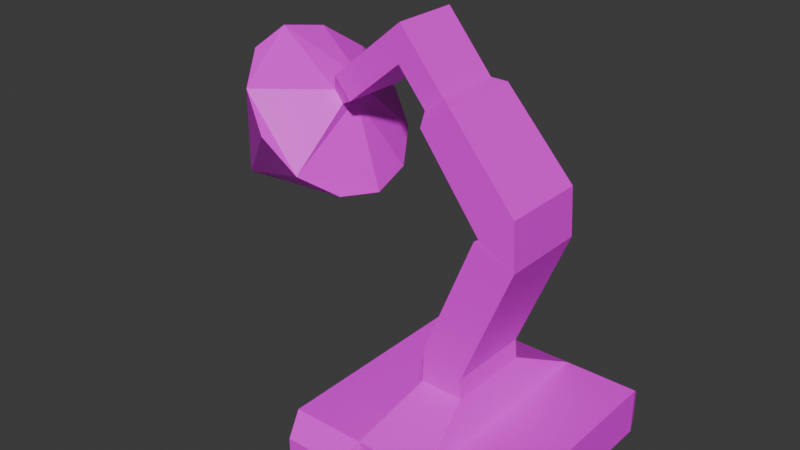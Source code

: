 # Source: Drill.blend  (saved by Blender 4.3.32; exported with 4.5.12 LTS)
import bpy
from mathutils import Matrix  # noqa: F401  (used for matrix-valued properties, if any)

bpy.ops.wm.read_factory_settings(use_empty=True)
scene = bpy.context.scene
scene.name = 'Scene'

# ---- collections
col_collection = bpy.data.collections.new('Collection'); scene.collection.children.link(col_collection)

# ---- images (referenced by path relative to the original .blend; pixels are not part of the script)
import os
ASSET_DIR = os.environ.get("B2B_ASSET_DIR", "")  # directory of the original .blend (textures are referenced by path, not embedded)
HERE = os.path.dirname(os.path.abspath(__file__))  # packed textures are extracted next to this script under _unpacked/

def load_image(name, relpath, width, height, colorspace="sRGB"):
    """Load a texture the original file referenced (path relative to the .blend, or extracted next to this script)."""
    p = next((c for c in (os.path.join(HERE, relpath), os.path.join(ASSET_DIR, relpath)) if relpath and os.path.exists(c)), "")
    if p:
        img = bpy.data.images.load(p, check_existing=True)
        img.name = name
    else:  # same state as the original file: an image datablock whose file is absent (Cycles renders it pink)
        img = bpy.data.images.new(name, width, height)
        img.source = "FILE"
        img.filepath = "//" + (relpath or name)
    img.colorspace_settings.name = colorspace
    return img
img_untitled = load_image('Untitled', '', 1024, 1024, 'sRGB')

# ---- materials (node trees are filled in below, after node groups)
mat_material_001 = bpy.data.materials.new('Material.001')

# ---- material node trees
mat_material_001.use_nodes = True; mat_material_001.node_tree.nodes.clear()
_N = mat_material_001.node_tree.nodes; _L = mat_material_001.node_tree.links
n0 = _N.new('ShaderNodeBsdfPrincipled'); n0.name = 'Principled BSDF'; n0.location = (10, 300)
n1 = _N.new('ShaderNodeOutputMaterial'); n1.name = 'Material Output'; n1.location = (300, 300)
n2 = _N.new('ShaderNodeTexImage'); n2.name = 'Image Texture'; n2.location = (-302, 217)
n2.image = img_untitled
_L.new(n0.outputs[0], n1.inputs[0])
_L.new(n2.outputs[0], n0.inputs[0])
n1.is_active_output = True

# ---- world
world_world = bpy.data.worlds.new('World'); scene.world = world_world
world_world.use_nodes = True; world_world.node_tree.nodes.clear()
_N = world_world.node_tree.nodes; _L = world_world.node_tree.links
n0 = _N.new('ShaderNodeOutputWorld'); n0.name = 'World Output'; n0.location = (300, 300)
n1 = _N.new('ShaderNodeBackground'); n1.name = 'Background'; n1.location = (10, 300)
n1.inputs[0].default_value = (0.05088, 0.05088, 0.05088, 1.0)
_L.new(n1.outputs[0], n0.inputs[0])
n0.is_active_output = True
world_world.color = (0.05088, 0.05088, 0.05088)
world_world.sun_shadow_jitter_overblur = 0.0

# ---- meshes
me_cone = bpy.data.meshes.new('Cone')
me_cone.from_pydata([(0.2643, 0.3417, 0.01817), (0.2643, 0.3417, -0.05799), (-0.1178, 0.3417, -0.05799), (0.1178, 0.3417, -0.05799), (-0.2643, 0.3417, 0.01817), (-0.2643, 0.3417, -0.05799), (0.1178, 0.3417, 0.01817), (-0.1178, 0.3417, 0.01817), (0.2866, 0.0, 0.06036), (0.2866, 0.0, -0.06036), (-0.2866, 0.0, 0.06036), (-0.2866, 0.0, -0.06036), (0.09554, 0.0, -0.06036), (-0.09554, 0.0, -0.06036), (-0.09554, 0.0, 0.06036), (0.09554, 0.0, 0.06036), (0.2866, 0.2866, 0.06036), (0.2866, 0.2866, -0.06036), (0.05587, 0.1098, 0.1495), (-0.09554, 0.2866, -0.06036), (-0.2866, 0.2866, -0.06036), (-0.2866, 0.2866, 0.06036), (0.09554, 0.2866, -0.06036), (-0.05587, 0.1098, 0.1495), (-0.05587, 0.0, 0.1495), (0.05587, 0.0, 0.1495), (-0.09554, 0.2866, 0.06036), (0.09554, 0.2866, 0.06036), (-0.05179, 0.0, 0.2407), (0.05179, 0.0, 0.1988), (-0.05179, 0.1098, 0.2407), (0.05179, 0.1098, 0.1988), (0.07685, 0.0, 0.5587), (0.1804, 0.0, 0.5168), (0.07685, 0.1098, 0.5587), (0.1804, 0.1098, 0.5168), (0.08825, 0.0, 0.5653), (0.1738, 0.0, 0.6372), (0.08825, 0.1091, 0.5653), (0.1738, 0.1091, 0.6372), (-0.07467, 0.0, 0.7702), (0.0002783, 0.0, 0.8331), (-0.07467, 0.1023, 0.7702), (0.0002783, 0.1023, 0.8331), (-0.07776, 0.0, 0.8024), (-0.03093, 0.0, 0.8417), (-0.07776, 0.08311, 0.8024), (-0.03093, 0.08311, 0.8417), (-0.149, 0.0, 0.8873), (-0.1022, 0.0, 0.9266), (-0.149, 0.08311, 0.8873), (-0.1022, 0.08311, 0.9266), (-0.1924, 0.0, 0.939), (-0.1456, 0.0, 0.9783), (-0.1924, 0.08311, 0.939), (-0.1456, 0.08311, 0.9783), (-0.3431, 0.04606, 0.7425), (-0.3431, 0.0, 0.7425), (-0.3666, 0.04606, 0.7705), (-0.3666, 0.0, 0.7705), (-0.2872, 0.08311, 0.7713), (-0.2872, 0.0, 0.7713), (-0.3306, 0.08311, 0.823), (-0.3306, 0.0, 0.823), (-0.35, 0.1958, 0.6112), (-0.2773, 0.0, 0.5246), (-0.4953, 0.1958, 0.7843), (-0.568, 0.0, 0.8709), (-0.2968, 0.113, 0.5478), (-0.5485, 0.113, 0.8477), (-0.4227, 0.0, 0.6977), (-0.4227, 0.2261, 0.6977), (-0.7147, 0.0, 0.4526), (-0.7147, 0.0, 0.4526), (-0.7147, 0.0, 0.4526), (-0.7147, 0.0, 0.4526), (-0.7147, 0.0, 0.4526), (-0.7147, 0.0, 0.4526), (-0.7147, 0.0, 0.4526), (-0.7147, 0.0, 0.4526), (-0.7147, 0.0, 0.4526), (0.2643, -0.3417, 0.01817), (0.2643, -0.3417, -0.05799), (-0.1178, -0.3417, -0.05799), (0.1178, -0.3417, -0.05799), (-0.2643, -0.3417, 0.01817), (-0.2643, -0.3417, -0.05799), (0.1178, -0.3417, 0.01817), (-0.1178, -0.3417, 0.01817), (0.2866, -0.2866, 0.06036), (0.2866, -0.2866, -0.06036), (0.05587, -0.1098, 0.1495), (-0.09554, -0.2866, -0.06036), (-0.2866, -0.2866, -0.06036), (-0.2866, -0.2866, 0.06036), (0.09554, -0.2866, -0.06036), (-0.05587, -0.1098, 0.1495), (-0.09554, -0.2866, 0.06036), (0.09554, -0.2866, 0.06036), (-0.05179, -0.1098, 0.2407), (0.05179, -0.1098, 0.1988), (0.07685, -0.1098, 0.5587), (0.1804, -0.1098, 0.5168), (0.08825, -0.1091, 0.5653), (0.1738, -0.1091, 0.6372), (-0.07467, -0.1023, 0.7702), (0.0002783, -0.1023, 0.8331), (-0.07776, -0.08311, 0.8024), (-0.03093, -0.08311, 0.8417), (-0.149, -0.08311, 0.8873), (-0.1022, -0.08311, 0.9266), (-0.1924, -0.08311, 0.939), (-0.1456, -0.08311, 0.9783), (-0.3431, -0.04606, 0.7425), (-0.3666, -0.04606, 0.7705), (-0.2872, -0.08311, 0.7713), (-0.3306, -0.08311, 0.823), (-0.35, -0.1958, 0.6112), (-0.4953, -0.1958, 0.7843), (-0.2968, -0.113, 0.5478), (-0.5485, -0.113, 0.8477), (-0.4227, -0.2261, 0.6977)], [], [(19, 22, 12, 13), (24, 25, 29, 28), (5, 4, 7, 2), (20, 19, 13, 11), (3, 6, 0, 1), (11, 10, 21, 20), (16, 27, 15, 8), (17, 16, 8, 9), (22, 17, 9, 12), (26, 21, 10, 14), (19, 26, 27, 22), (1, 0, 16, 17), (0, 6, 27, 16), (5, 2, 19, 20), (4, 5, 20, 21), (3, 1, 17, 22), (7, 4, 21, 26), (2, 7, 26, 19), (6, 3, 22, 27), (25, 24, 14, 15), (23, 18, 27, 26), (18, 25, 15, 27), (24, 23, 26, 14), (28, 29, 33, 32), (25, 18, 31, 29), (23, 24, 28, 30), (18, 23, 30, 31), (35, 34, 38, 39), (30, 28, 32, 34), (31, 30, 34, 35), (29, 31, 35, 33), (37, 39, 43, 41), (33, 35, 39, 37), (32, 33, 37, 36), (34, 32, 36, 38), (43, 42, 46, 47), (36, 37, 41, 40), (38, 36, 40, 42), (39, 38, 42, 43), (45, 47, 51, 49), (41, 43, 47, 45), (40, 41, 45, 44), (42, 40, 44, 46), (50, 48, 61, 60), (44, 45, 49, 48), (46, 44, 48, 50), (47, 46, 50, 51), (55, 54, 52, 53), (51, 50, 54, 55), (49, 51, 55, 53), (48, 49, 53, 52), (59, 58, 66, 69, 67), (48, 52, 63, 61), (54, 50, 60, 62), (52, 54, 62, 63), (57, 56, 60, 61), (58, 59, 63, 62), (59, 57, 61, 63), (56, 58, 62, 60), (64, 68, 72, 78), (57, 59, 67, 70, 65), (56, 57, 65, 68, 64), (58, 56, 64, 71, 66), (65, 70, 76, 73), (67, 69, 74, 75), (71, 64, 78, 77), (80, 76, 75, 74), (77, 80, 74, 79), (78, 72, 80, 77), (72, 73, 76, 80), (70, 67, 75, 76), (66, 71, 77, 79), (68, 65, 73, 72), (69, 66, 79, 74), (92, 13, 12, 95), (86, 83, 88, 85), (93, 11, 13, 92), (84, 82, 81, 87), (11, 93, 94, 10), (89, 8, 15, 98), (90, 9, 8, 89), (95, 12, 9, 90), (97, 14, 10, 94), (92, 95, 98, 97), (82, 90, 89, 81), (81, 89, 98, 87), (86, 93, 92, 83), (85, 94, 93, 86), (84, 95, 90, 82), (88, 97, 94, 85), (83, 92, 97, 88), (87, 98, 95, 84), (96, 97, 98, 91), (91, 98, 15, 25), (24, 14, 97, 96), (25, 29, 100, 91), (96, 99, 28, 24), (91, 100, 99, 96), (102, 104, 103, 101), (99, 101, 32, 28), (100, 102, 101, 99), (29, 33, 102, 100), (37, 41, 106, 104), (33, 37, 104, 102), (101, 103, 36, 32), (106, 108, 107, 105), (103, 105, 40, 36), (104, 106, 105, 103), (45, 49, 110, 108), (41, 45, 108, 106), (105, 107, 44, 40), (109, 115, 61, 48), (107, 109, 48, 44), (108, 110, 109, 107), (112, 53, 52, 111), (110, 112, 111, 109), (49, 53, 112, 110), (59, 67, 120, 118, 114), (111, 116, 115, 109), (52, 63, 116, 111), (57, 61, 115, 113), (114, 116, 63, 59), (113, 115, 116, 114), (117, 78, 72, 119), (113, 117, 119, 65, 57), (114, 118, 121, 117, 113), (67, 75, 74, 120), (121, 77, 78, 117), (118, 79, 77, 121), (119, 72, 73, 65), (120, 74, 79, 118)])
_uv = me_cone.uv_layers.new(name='UVMap')
_uv.uv.foreach_set('vector', [0.5347, 0.6656, 0.4446, 0.6656, 0.4446, 0.5298, 0.5347, 0.5298, 0.3088, 0.3877, 0.2804, 0.4324, 0.2618, 0.4183, 0.2713, 0.3662, 0.3036, 0.864, 0.3397, 0.8639, 0.3397, 0.9332, 0.3036, 0.9333, 0.6248, 0.6656, 0.5347, 0.6656, 0.5347, 0.5298, 0.6248, 0.5298, 0.7876, 0.8306, 0.8237, 0.8306, 0.8237, 0.8999, 0.7876, 0.8999, 0.9729, 0.5298, 0.9163, 0.5298, 0.9163, 0.3941, 0.9729, 0.3941, 0.9163, 0.6656, 0.8259, 0.6656, 0.8259, 0.5298, 0.9163, 0.5298, 0.3483, 0.7684, 0.2913, 0.7684, 0.2913, 0.6327, 0.3483, 0.6327, 0.4446, 0.6656, 0.3545, 0.6656, 0.3545, 0.5298, 0.4446, 0.5298, 0.2009, 0.497, 0.2913, 0.497, 0.2913, 0.6327, 0.2009, 0.6327, 0.3545, 0.9011, 0.4116, 0.901, 0.4116, 0.9914, 0.3545, 0.9915, 0.3466, 0.7945, 0.3106, 0.7945, 0.2913, 0.7684, 0.3483, 0.7684, 0.9065, 0.6917, 0.8372, 0.6917, 0.8259, 0.6656, 0.9163, 0.6656, 0.6142, 0.6917, 0.5451, 0.6917, 0.5347, 0.6656, 0.6248, 0.6656, 0.9347, 0.368, 0.9704, 0.368, 0.9729, 0.3941, 0.9163, 0.3941, 0.434, 0.6917, 0.3649, 0.6917, 0.3545, 0.6656, 0.4446, 0.6656, 0.2106, 0.4709, 0.28, 0.4709, 0.2913, 0.497, 0.2009, 0.497, 0.1605, 0.9197, 0.1605, 0.8837, 0.1866, 0.8644, 0.1866, 0.9214, 0.4377, 0.9193, 0.4377, 0.9551, 0.4116, 0.9576, 0.4116, 0.901, 0.2804, 0.4324, 0.3088, 0.3877, 0.3545, 0.3945, 0.3061, 0.4709, 0.7096, 0.2886, 0.7096, 0.3415, 0.6259, 0.3619, 0.6259, 0.2715, 0.4382, 0.3247, 0.4902, 0.3247, 0.4902, 0.368, 0.3545, 0.368, 0.8265, 0.1357, 0.8265, 0.08371, 0.8709, -4.818e-09, 0.8709, 0.1357, 0.2713, 0.3662, 0.2618, 0.4183, 0.102, 0.3891, 0.1115, 0.3371, 0.4902, 0.3247, 0.4382, 0.3247, 0.4382, 0.3013, 0.4902, 0.3013, 0.8265, 0.08371, 0.8265, 0.1357, 0.7834, 0.1357, 0.7834, 0.08371, 0.672, 0.7612, 0.6248, 0.7373, 0.646, 0.6996, 0.6808, 0.7395, 0.803, 0.6326, 0.7682, 0.5928, 0.7744, 0.5924, 0.8259, 0.5804, 0.7834, 0.08371, 0.7834, 0.1357, 0.6259, 0.1357, 0.6259, 0.08371, 0.6808, 0.7395, 0.646, 0.6996, 0.7682, 0.5928, 0.803, 0.6326, 0.4902, 0.3013, 0.4382, 0.3013, 0.4382, 0.1547, 0.4902, 0.1547, 0.4902, 0.09762, 0.4385, 0.09762, 0.4418, 0.0, 0.4902, 0.0, 0.4902, 0.1547, 0.4382, 0.1547, 0.4385, 0.09762, 0.4902, 0.09762, 0.1115, 0.3371, 0.102, 0.3891, 0.05552, 0.356, 0.1059, 0.34, 0.3536, 0.4709, 0.3536, 0.5229, 0.3483, 0.5229, 0.3483, 0.4712, 0.7943, 0.4605, 0.7492, 0.471, 0.7544, 0.4568, 0.7825, 0.4502, 0.1059, 0.34, 0.05552, 0.356, 0.02112, 0.2369, 0.06527, 0.2229, 0.1033, 1.0, 0.05166, 1.0, 0.05166, 0.9145, 0.1001, 0.9145, 0.8259, 0.5804, 0.7744, 0.5924, 0.7492, 0.471, 0.7943, 0.4605, 0.8612, 0.3108, 0.8612, 0.3502, 0.819, 0.3502, 0.819, 0.3108, 0.9698, 0.7401, 0.9698, 0.7886, 0.9549, 0.7795, 0.9549, 0.7401, 0.06527, 0.2229, 0.02112, 0.2369, 0.02558, 0.2222, 0.05316, 0.2135, 0.1001, 0.9145, 0.05166, 0.9145, 0.05166, 0.8996, 0.09102, 0.8996, 0.5399, 0.8035, 0.5793, 0.8035, 0.5793, 0.8736, 0.5399, 0.8736, 0.05316, 0.2135, 0.02558, 0.2222, 0.009681, 0.1722, 0.03727, 0.1634, 0.09102, 0.8996, 0.05166, 0.8996, 0.05166, 0.8644, 0.09102, 0.8644, 0.7825, 0.4502, 0.7544, 0.4568, 0.7424, 0.4057, 0.7706, 0.3991, 0.6186, 0.6917, 0.6186, 0.7131, 0.5793, 0.7131, 0.5793, 0.6917, 0.7706, 0.3991, 0.7424, 0.4057, 0.7351, 0.3746, 0.7633, 0.368, 0.819, 0.3108, 0.819, 0.3502, 0.7934, 0.3502, 0.7934, 0.3108, 0.03727, 0.1634, 0.009681, 0.1722, -2.751e-08, 0.1417, 0.02759, 0.133, 0.8851, 0.3024, 0.8709, 0.2859, 0.8709, 0.1922, 0.9164, 0.2047, 0.9587, 0.2389, 0.03727, 0.1634, 0.02759, 0.133, 0.109, 0.1071, 0.1187, 0.1376, 0.7351, 0.3746, 0.7424, 0.4057, 0.6593, 0.4252, 0.652, 0.3941, 0.5793, 0.7131, 0.6186, 0.7131, 0.6186, 0.7765, 0.5793, 0.7765, 0.5793, 0.9012, 0.5574, 0.9012, 0.5399, 0.8736, 0.5793, 0.8736, 0.6011, 0.8035, 0.5793, 0.8035, 0.5793, 0.7765, 0.6186, 0.7765, 0.1391, 0.106, 0.1443, 0.1225, 0.1187, 0.1376, 0.109, 0.1071, 0.6288, 0.4255, 0.6248, 0.4087, 0.652, 0.3941, 0.6593, 0.4252, 0.3545, 0.7223, 0.3937, 0.6999, 0.4472, 0.901, 0.4472, 0.901, 0.1443, 0.1225, 0.1391, 0.106, 0.15, -3.51e-08, 0.1824, 0.102, 0.2149, 0.2041, 0.85, 0.8205, 0.85, 0.7987, 0.9549, 0.7987, 0.9434, 0.8523, 0.9119, 0.8914, 0.8361, 0.8205, 0.85, 0.8205, 0.9119, 0.8914, 0.8689, 0.9058, 0.8259, 0.8914, 0.2149, 0.2041, 0.1824, 0.102, 0.3545, 0.04736, 0.3545, 0.04737, 0.689, 0.7784, 0.7406, 0.7612, 0.7876, 0.959, 0.7876, 0.959, 0.9225, 0.01419, 0.9737, 0.02965, 0.8709, 0.1922, 0.8709, 0.1922, 0.2913, 0.4709, 0.2913, 0.4709, 0.2913, 0.4709, 0.2913, 0.4709, 0.2913, 0.4709, 0.2913, 0.4709, 0.2913, 0.4709, 0.2913, 0.4709, 0.2913, 0.4709, 0.2913, 0.4709, 0.2913, 0.4709, 0.2913, 0.4709, 0.3545, 0.04737, 0.3545, 0.04737, 0.3545, 0.04736, 0.3545, 0.04736, 0.1824, 0.102, 0.15, -3.51e-08, 0.3545, 0.04735, 0.3545, 0.04736, 0.8709, 3.668e-08, 0.9225, 0.01419, 0.8709, 0.1922, 0.8709, 0.1922, 0.3937, 0.6999, 0.4472, 0.6917, 0.4472, 0.901, 0.4472, 0.901, 0.7406, 0.7612, 0.7876, 0.7655, 0.7876, 0.959, 0.7876, 0.959, 0.5347, 0.3941, 0.5347, 0.5298, 0.4446, 0.5298, 0.4446, 0.3941, 0.8237, 0.7612, 0.8237, 0.8306, 0.7876, 0.8306, 0.7876, 0.7612, 0.6248, 0.3941, 0.6248, 0.5298, 0.5347, 0.5298, 0.5347, 0.3941, 0.3397, 0.7945, 0.3397, 0.8639, 0.3036, 0.8639, 0.3036, 0.7945, 0.9729, 0.5298, 0.9729, 0.6656, 0.9163, 0.6656, 0.9163, 0.5298, 0.9163, 0.3941, 0.9163, 0.5298, 0.8259, 0.5298, 0.8259, 0.3941, 0.3483, 0.497, 0.3483, 0.6327, 0.2913, 0.6327, 0.2913, 0.497, 0.4446, 0.3941, 0.4446, 0.5298, 0.3545, 0.5298, 0.3545, 0.3941, 0.2009, 0.7684, 0.2009, 0.6327, 0.2913, 0.6327, 0.2913, 0.7684, 0.1605, 0.8644, 0.1605, 0.9548, 0.1033, 0.9548, 0.1033, 0.8644, 0.3466, 0.4709, 0.3483, 0.497, 0.2913, 0.497, 0.3106, 0.4709, 0.9065, 0.368, 0.9163, 0.3941, 0.8259, 0.3941, 0.8372, 0.368, 0.6142, 0.368, 0.6248, 0.3941, 0.5347, 0.3941, 0.5451, 0.368, 0.9347, 0.6917, 0.9163, 0.6656, 0.9729, 0.6656, 0.9704, 0.6917, 0.434, 0.368, 0.4446, 0.3941, 0.3545, 0.3941, 0.3649, 0.368, 0.2106, 0.7945, 0.2009, 0.7684, 0.2913, 0.7684, 0.28, 0.7945, 0.8137, 0.9552, 0.7876, 0.957, 0.7876, 0.8999, 0.8137, 0.9192, 0.4377, 0.9193, 0.4638, 0.901, 0.4638, 0.9576, 0.4377, 0.9551, 0.7096, 0.2886, 0.7934, 0.2715, 0.7934, 0.3619, 0.7096, 0.3415, 0.5422, 0.3247, 0.6259, 0.368, 0.4902, 0.368, 0.4902, 0.3247, 0.8265, 0.1357, 0.8709, 0.1357, 0.8709, 0.2715, 0.8265, 0.1877, 0.4902, 0.3247, 0.4902, 0.3013, 0.5422, 0.3013, 0.5422, 0.3247, 0.8265, 0.1877, 0.7834, 0.1877, 0.7834, 0.1357, 0.8265, 0.1357, 0.1536, 0.8644, 0.1448, 0.8426, 0.1797, 0.8029, 0.2009, 0.8406, 0.0228, 0.7355, -4.449e-08, 0.6831, 0.05148, 0.6953, 0.05771, 0.6957, 0.7834, 0.1877, 0.6259, 0.1877, 0.6259, 0.1357, 0.7834, 0.1357, 0.1448, 0.8426, 0.0228, 0.7355, 0.05771, 0.6957, 0.1797, 0.8029, 0.4902, 0.3013, 0.4902, 0.1547, 0.5422, 0.1547, 0.5422, 0.3013, 0.4902, 0.09762, 0.4902, 0.0, 0.5387, 0.0, 0.5419, 0.09762, 0.4902, 0.1547, 0.4902, 0.09762, 0.5419, 0.09762, 0.5422, 0.1547, 0.3536, 0.5749, 0.3483, 0.5746, 0.3483, 0.5229, 0.3536, 0.5229, 0.03182, 0.5633, 0.04337, 0.5531, 0.07154, 0.5597, 0.0769, 0.574, 0.0, 1.0, 0.003208, 0.9145, 0.05166, 0.9145, 0.05166, 1.0, -4.449e-08, 0.6831, 0.03182, 0.5633, 0.0769, 0.574, 0.05148, 0.6953, 0.8612, 0.3108, 0.819, 0.3108, 0.819, 0.2715, 0.8612, 0.2715, 0.9698, 0.7401, 0.9549, 0.7401, 0.9549, 0.7008, 0.9698, 0.6917, 0.003208, 0.9145, 0.0123, 0.8996, 0.05166, 0.8996, 0.05166, 0.9145, 0.6186, 0.8035, 0.6186, 0.8736, 0.5793, 0.8736, 0.5793, 0.8035, 0.0123, 0.8996, 0.0123, 0.8644, 0.05166, 0.8644, 0.05166, 0.8996, 0.04337, 0.5531, 0.05547, 0.502, 0.08363, 0.5087, 0.07154, 0.5597, 0.5399, 0.6917, 0.5793, 0.6917, 0.5793, 0.7131, 0.5399, 0.7131, 0.05547, 0.502, 0.06283, 0.4709, 0.091, 0.4776, 0.08363, 0.5087, 0.819, 0.3108, 0.7934, 0.3108, 0.7934, 0.2715, 0.819, 0.2715, 0.8851, 0.3024, 0.9587, 0.2389, 0.9863, 0.2858, 0.992, 0.3326, 0.8994, 0.3189, 0.091, 0.4776, 0.1741, 0.4972, 0.1668, 0.5283, 0.08363, 0.5087, 0.5793, 0.7131, 0.5793, 0.7765, 0.5399, 0.7765, 0.5399, 0.7131, 0.5793, 0.9012, 0.5793, 0.8736, 0.6186, 0.8736, 0.6011, 0.9012, 0.5574, 0.8035, 0.5399, 0.7765, 0.5793, 0.7765, 0.5793, 0.8035, 0.1969, 0.5287, 0.1668, 0.5283, 0.1741, 0.4972, 0.2009, 0.5118, 0.5399, 0.7223, 0.4472, 0.901, 0.4472, 0.901, 0.5007, 0.6999, 0.85, 0.7769, 0.9119, 0.706, 0.9434, 0.7452, 0.9549, 0.7987, 0.85, 0.7987, 0.8361, 0.7769, 0.8259, 0.706, 0.8689, 0.6917, 0.9119, 0.706, 0.85, 0.7769, 0.689, 0.7784, 0.7876, 0.959, 0.7876, 0.959, 0.6466, 0.8125, 0.2521, 0.8093, 0.3036, 0.9846, 0.3036, 0.9846, 0.2009, 0.8246, 0.3036, 0.7945, 0.3036, 0.9846, 0.3036, 0.9846, 0.2521, 0.8093, 0.5007, 0.6999, 0.4472, 0.901, 0.4472, 0.901, 0.4472, 0.6917, 0.6466, 0.8125, 0.7876, 0.959, 0.7876, 0.959, 0.6248, 0.8543])
me_cone.materials.append(mat_material_001)
me_cone.update()

# ---- objects
ob_cone = bpy.data.objects.new('Cone', me_cone)

# ---- transforms, parenting, visibility, modifiers, constraints
ob_cone.location = (0.0, 0.0, 0.0)

# ---- collection membership
col_collection.objects.link(ob_cone)

# ---- scene / render settings (as saved in the file)
scene.frame_start = 1; scene.frame_end = 250; scene.frame_set(1)
scene.render.engine = 'BLENDER_EEVEE_NEXT'
bpy.context.view_layer.update()

# ---- added for rendering (the .blend has no active camera and no usable light): camera, sun
cam_auto = bpy.data.cameras.new('AutoCamera')
cam_auto.lens = 50.0
cam_auto.sensor_width = 36.0
cam_auto.clip_end = 1000.0
ob_auto_camera = bpy.data.objects.new('AutoCamera', cam_auto)
scene.collection.objects.link(ob_auto_camera)
ob_auto_camera.location = (1.26301, -1.77246, 1.64062)
ob_auto_camera.rotation_euler = (1.09748, -7.21219e-08, 0.694738)
scene.camera = ob_auto_camera
light_auto_sun = bpy.data.lights.new('AutoSun', 'SUN')
light_auto_sun.energy = 3.0
light_auto_sun.angle = 0.0523599
ob_auto_sun = bpy.data.objects.new('AutoSun', light_auto_sun)
scene.collection.objects.link(ob_auto_sun)
ob_auto_sun.rotation_euler = (0.872665, 0.174533, 0.523599)
bpy.context.view_layer.update()
